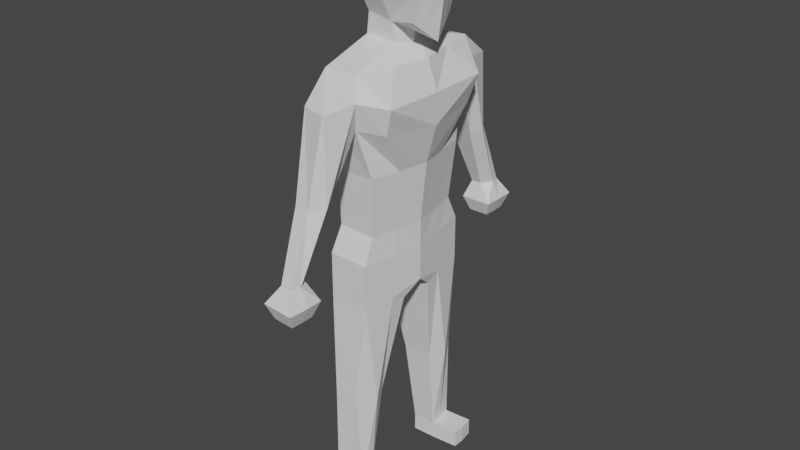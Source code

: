 # Source: untitled.blend  (saved by Blender 3.1.7; exported with 4.5.12 LTS)
import bpy
from mathutils import Matrix  # noqa: F401  (used for matrix-valued properties, if any)

bpy.ops.wm.read_factory_settings(use_empty=True)
scene = bpy.context.scene
scene.name = 'Scene'

# ---- collections
col_collection = bpy.data.collections.new('Collection'); scene.collection.children.link(col_collection)

# ---- world
world_world = bpy.data.worlds.new('World'); scene.world = world_world
world_world.use_nodes = True; world_world.node_tree.nodes.clear()
_N = world_world.node_tree.nodes; _L = world_world.node_tree.links
n0 = _N.new('ShaderNodeOutputWorld'); n0.name = 'World Output'; n0.location = (300, 300)
n1 = _N.new('ShaderNodeBackground'); n1.name = 'Background'; n1.location = (10, 300)
n1.inputs[0].default_value = (0.05088, 0.05088, 0.05088, 1.0)
_L.new(n1.outputs[0], n0.inputs[0])
n0.is_active_output = True
world_world.color = (0.05088, 0.05088, 0.05088)
world_world.use_sun_shadow = False
world_world.sun_shadow_jitter_overblur = 0.0

# ---- meshes
me_cube_003 = bpy.data.meshes.new('Cube.003')
me_cube_003.from_pydata([(-0.2755, 0.1979, 3.012), (-0.2755, 0.2755, 3.563), (0.2777, 0.2628, 3.012), (0.2755, 0.2628, 3.563), (-0.3184, 0.0, 2.968), (-0.3188, 0.0, 3.606), (-0.3188, 0.3188, 3.287), (0.00513, 0.2217, 2.97), (0.0, 0.2993, 3.606), (0.3188, 0.2993, 3.287), (0.3528, 0.0, 2.8), (0.3188, 0.0, 3.606), (0.0, 0.0, 3.709), (0.09315, 0.0, 2.874), (0.4221, 0.0, 3.287), (0.0, 0.3867, 3.287), (-0.4221, 0.0, 3.287), (0.07889, 0.7673, 2.633), (-0.3059, 0.7501, 2.62), (-0.57, 0.0, 2.609), (0.2486, 0.0, 2.636), (-0.359, 0.0, 2.769), (-0.3166, 0.1803, 2.788), (0.0289, 0.2041, 2.777), (0.07654, 0.0, 2.738), (0.07319, 0.6976, 0.7264), (-0.3693, 0.6737, 0.7264), (-0.4717, 0.0, 0.7264), (0.1786, 0.0, 0.7264), (-0.3304, 0.7468, 2.412), (-0.585, 0.0, 2.396), (0.3493, 0.0, 2.328), (0.1257, 0.8425, 2.407), (-0.3101, 0.7468, 2.197), (0.3488, 0.0, 2.008), (-0.5531, 0.0, 2.239), (0.05396, 0.7706, 2.118), (-0.3248, 0.6022, 1.603), (0.2416, 0.0, 1.614), (-0.4336, 0.0, 1.594), (0.1123, 0.6261, 1.614), (-0.3511, 0.549, 0.9893), (0.1789, 0.0, 0.9894), (-0.4466, 0.0, 0.9893), (0.06869, 0.5728, 0.9894), (-0.4466, 0.0, 0.9893), (-0.4336, 0.0, 1.461), (0.0227, 1.149, 2.357), (-0.272, 1.055, 2.36), (-0.02345, 1.036, 1.511), (0.05384, 1.155, 1.511), (-0.2689, 1.139, 1.511), (-0.2546, 1.036, 1.511), (-0.04653, 1.299, 1.511), (-0.208, 1.282, 1.511), (-0.08515, 1.344, 0.8234), (-0.009585, 1.46, 0.8234), (-0.2058, 1.444, 0.8234), (-0.1971, 1.344, 0.8234), (-0.03529, 1.561, 0.8234), (-0.1691, 1.546, 0.8234), (-0.009585, 1.46, 0.8234), (-0.2058, 1.444, 0.8234), (-0.1971, 1.344, 0.8234), (0.06504, 1.287, 0.6365), (0.06991, 1.468, 0.6365), (-0.2849, 1.44, 0.6365), (-0.2691, 1.287, 0.6365), (0.06304, 1.678, 0.6365), (-0.2918, 1.65, 0.6365), (0.005835, 1.349, 0.4749), (0.009035, 1.468, 0.4749), (-0.2244, 1.45, 0.4749), (-0.214, 1.349, 0.4749), (0.004516, 1.606, 0.4749), (-0.2289, 1.588, 0.4749), (-0.297, 0.1385, 3.584), (0.315, 0.1321, 2.907), (-0.2968, 0.09952, 2.99), (0.297, 0.1321, 3.584), (0.0, 0.1505, 3.657), (0.04889, 0.1115, 2.922), (0.3701, 0.1505, 3.287), (-0.3701, 0.1603, 3.287), (-0.4372, 0.3772, 2.615), (0.1632, 0.3858, 2.634), (0.05258, 0.1027, 2.758), (-0.3377, 0.09066, 2.778), (-0.4925, 0.3388, 0.7641), (0.1256, 0.3508, 0.7264), (0.349, 0.6337, 2.342), (-0.457, 0.3755, 2.404), (0.2652, 0.5975, 2.063), (-0.4309, 0.3755, 2.218), (0.1765, 0.3148, 1.614), (-0.3789, 0.3028, 1.599), (0.1235, 0.288, 0.9894), (-0.3985, 0.276, 0.9893), (-0.5046, 0.3388, 0.5441), (-0.4717, 0.0, 0.7264), (0.1256, 0.3508, 0.7264), (0.1786, 0.0, 0.7264), (-0.4717, 0.0, 0.3415), (-0.02767, 0.7616, -0.8368), (0.1786, 0.0, 0.3415), (-0.3205, 0.5487, -0.8368), (0.07319, 0.6976, 0.7264), (-0.3693, 0.6737, 0.7264), (0.1256, 0.3508, 0.7264), (-0.4202, 0.3388, 0.2612), (0.1256, 0.188, 0.1898), (0.1256, 0.3508, 0.7264), (-0.4202, 0.176, 0.1898), (0.07319, 0.6976, 0.2612), (-0.3693, 0.6737, 0.2612), (0.1256, 0.3508, 0.2612), (0.003424, 0.3885, -0.8368), (0.1256, 0.3508, 0.2612), (-0.3205, 0.3814, -0.8368), (-0.2903, 0.7475, -0.8368), (-0.3205, 0.5487, -0.8368), (0.08683, 0.5558, -0.8368), (-0.2812, 0.636, -1.821), (-0.2812, 0.5092, -1.821), (-0.03586, 0.5146, -1.821), (-0.03586, 0.6414, -2.006), (-0.03586, 0.6414, -1.821), (-0.2812, 0.636, -1.821), (-0.05942, 0.7973, -1.821), (-0.2584, 0.7866, -1.821), (-0.2812, 0.636, -2.007), (-0.2812, 0.5092, -2.007), (-0.03586, 0.5146, -2.007), (-0.2812, 0.636, -2.007), (-0.05942, 0.7973, -2.007), (-0.2584, 0.7866, -2.007), (0.2682, 0.5375, -1.821), (0.2682, 0.6643, -1.821), (0.2447, 0.8202, -1.821), (0.2682, 0.5375, -2.007), (0.2682, 0.6643, -2.007), (0.2447, 0.8202, -2.007), (0.2682, 0.6643, -2.007)], [(100, 111)], [(83, 76, 1, 6), (15, 8, 3, 9), (79, 80, 12, 11), (80, 76, 5, 12), (22, 23, 17, 18), (81, 77, 10, 13), (77, 82, 14, 10), (82, 79, 11, 14), (7, 15, 9, 2), (0, 6, 15, 7), (6, 1, 8, 15), (78, 83, 6, 0), (97, 41, 26, 88), (87, 22, 18, 84), (86, 24, 20, 85), (81, 13, 24, 86), (78, 0, 22, 87), (0, 7, 23, 22), (27, 88, 98, 99), (96, 42, 28, 89), (41, 44, 25, 26), (85, 20, 31, 90), (84, 18, 29, 91), (36, 33, 52, 49), (90, 31, 34, 92), (91, 29, 33, 93), (33, 36, 40, 37), (92, 34, 38, 94), (93, 33, 37, 95), (37, 40, 44, 41), (94, 38, 42, 96), (39, 95, 37, 46), (37, 41, 97, 43, 45, 46), (18, 17, 47, 48), (29, 32, 50, 51), (17, 32, 47), (29, 18, 48), (54, 53, 59, 60), (51, 54, 60, 57), (47, 32, 50, 53), (33, 29, 51, 52), (32, 36, 49, 50), (29, 48, 54, 51), (48, 47, 53, 54), (57, 60, 62), (55, 58, 63), (52, 51, 57, 58), (53, 50, 56, 59), (50, 49, 55, 56), (49, 52, 58, 55), (60, 59, 68, 69), (62, 60, 69, 66), (58, 57, 62, 63), (56, 55, 61), (59, 56, 61), (69, 68, 74, 75), (66, 69, 75, 72), (63, 62, 66, 67), (61, 55, 64, 65), (59, 61, 65, 68), (55, 63, 67, 64), (72, 71, 70, 73), (71, 72, 75, 74), (67, 66, 72, 73), (65, 64, 70, 71), (68, 65, 71, 74), (64, 67, 73, 70), (40, 94, 96, 44), (35, 93, 95, 39), (36, 92, 94, 40), (30, 91, 93, 35), (32, 90, 92, 36), (19, 84, 91, 30), (17, 85, 90, 32), (44, 96, 89, 25), (4, 78, 87, 21), (7, 81, 86, 23), (23, 86, 85, 17), (21, 87, 84, 19), (43, 97, 88, 27), (4, 16, 83, 78), (9, 3, 79, 82), (2, 9, 82, 77), (7, 2, 77, 81), (8, 1, 76, 80), (3, 8, 80, 79), (16, 5, 76, 83), (109, 117, 121, 105), (88, 89, 100, 98), (89, 28, 101, 100), (115, 109, 120, 121), (98, 109, 112, 102, 99), (110, 112, 118, 116), (114, 113, 103, 119), (103, 121, 126, 128), (98, 107, 114, 109), (25, 89, 108, 106), (102, 112, 110, 104), (117, 101, 104, 110), (26, 25, 106, 107), (113, 115, 121, 103), (117, 110, 116, 121), (106, 108, 115, 113), (107, 106, 113, 114), (120, 119, 129, 127), (112, 109, 105, 118), (109, 114, 119, 120), (132, 125, 140, 139), (116, 118, 123, 124), (118, 105, 122, 123), (121, 120, 127, 126), (119, 103, 128, 129), (135, 134, 125, 133), (130, 125, 132, 131), (123, 122, 130, 131), (129, 128, 134, 135), (127, 129, 135, 133), (126, 127, 133, 125), (124, 123, 131, 132), (138, 137, 142, 141), (137, 136, 139, 140), (128, 126, 137, 138), (126, 125, 142, 137), (124, 132, 139, 136), (125, 134, 141, 142), (134, 128, 138, 141), (98, 107, 88), (117, 111, 101), (121, 116, 124, 126), (124, 136, 137, 126)])
_uv = me_cube_003.uv_layers.new(name='UVMap')
_uv.uv.foreach_set('vector', [0.5, 0.1879, 0.625, 0.1879, 0.625, 0.25, 0.5, 0.25, 0.5, 0.375, 0.625, 0.375, 0.625, 0.5, 0.5, 0.5, 0.625, 0.5621, 0.75, 0.5621, 0.75, 0.625, 0.625, 0.625, 0.75, 0.5621, 0.875, 0.5621, 0.875, 0.625, 0.75, 0.625, 0.375, 0.25, 0.375, 0.375, 0.375, 0.375, 0.375, 0.25, 0.25, 0.5621, 0.375, 0.5621, 0.375, 0.625, 0.25, 0.625, 0.375, 0.5621, 0.5, 0.5621, 0.5, 0.625, 0.375, 0.625, 0.5, 0.5621, 0.625, 0.5621, 0.625, 0.625, 0.5, 0.625, 0.375, 0.375, 0.5, 0.375, 0.5, 0.5, 0.375, 0.5, 0.375, 0.25, 0.5, 0.25, 0.5, 0.375, 0.375, 0.375, 0.5, 0.25, 0.625, 0.25, 0.625, 0.375, 0.5, 0.375, 0.375, 0.1879, 0.5, 0.1879, 0.5, 0.25, 0.375, 0.25, 0.375, 0.1879, 0.375, 0.25, 0.375, 0.25, 0.375, 0.1879, 0.375, 0.1879, 0.375, 0.25, 0.375, 0.25, 0.375, 0.1879, 0.25, 0.5621, 0.25, 0.625, 0.25, 0.625, 0.25, 0.5621, 0.25, 0.5621, 0.25, 0.625, 0.25, 0.625, 0.25, 0.5621, 0.375, 0.1879, 0.375, 0.25, 0.375, 0.25, 0.375, 0.1879, 0.375, 0.25, 0.375, 0.375, 0.375, 0.375, 0.375, 0.25, 0.375, 0.125, 0.375, 0.1879, 0.375, 0.1879, 0.375, 0.125, 0.25, 0.5621, 0.25, 0.625, 0.25, 0.625, 0.25, 0.5621, 0.375, 0.25, 0.375, 0.375, 0.375, 0.375, 0.375, 0.25, 0.25, 0.5621, 0.25, 0.625, 0.25, 0.625, 0.25, 0.5621, 0.375, 0.1879, 0.375, 0.25, 0.375, 0.25, 0.375, 0.1879, 0.375, 0.375, 0.375, 0.25, 0.375, 0.25, 0.375, 0.375, 0.25, 0.5621, 0.25, 0.625, 0.25, 0.625, 0.25, 0.5621, 0.375, 0.1879, 0.375, 0.25, 0.375, 0.25, 0.375, 0.1879, 0.375, 0.25, 0.375, 0.375, 0.375, 0.375, 0.375, 0.25, 0.25, 0.5621, 0.25, 0.625, 0.25, 0.625, 0.25, 0.5621, 0.375, 0.1879, 0.375, 0.25, 0.375, 0.25, 0.375, 0.1879, 0.375, 0.25, 0.375, 0.375, 0.375, 0.375, 0.375, 0.25, 0.25, 0.5621, 0.25, 0.625, 0.25, 0.625, 0.25, 0.5621, 0.375, 0.125, 0.375, 0.1879, 0.375, 0.25, 0.375, 0.125, 0.375, 0.25, 0.375, 0.25, 0.375, 0.1879, 0.375, 0.125, 0.375, 0.125, 0.375, 0.125, 0.375, 0.25, 0.375, 0.375, 0.375, 0.375, 0.375, 0.25, 0.375, 0.25, 0.375, 0.375, 0.375, 0.375, 0.375, 0.25, 0.25, 0.5, 0.25, 0.5, 0.25, 0.5, 0.375, 0.25, 0.375, 0.25, 0.375, 0.25, 0.375, 0.25, 0.375, 0.375, 0.375, 0.375, 0.375, 0.25, 0.375, 0.25, 0.375, 0.25, 0.375, 0.25, 0.375, 0.25, 0.25, 0.5, 0.25, 0.5, 0.25, 0.5, 0.25, 0.5, 0.375, 0.25, 0.375, 0.25, 0.375, 0.25, 0.375, 0.25, 0.25, 0.5, 0.25, 0.5, 0.25, 0.5, 0.25, 0.5, 0.375, 0.25, 0.375, 0.25, 0.375, 0.25, 0.375, 0.25, 0.375, 0.25, 0.375, 0.375, 0.375, 0.375, 0.375, 0.25, 0.375, 0.25, 0.375, 0.25, 0.375, 0.25, 0.375, 0.375, 0.375, 0.25, 0.375, 0.25, 0.375, 0.25, 0.375, 0.25, 0.375, 0.25, 0.375, 0.25, 0.25, 0.5, 0.25, 0.5, 0.25, 0.5, 0.25, 0.5, 0.25, 0.5, 0.25, 0.5, 0.25, 0.5, 0.25, 0.5, 0.375, 0.375, 0.375, 0.25, 0.375, 0.25, 0.375, 0.375, 0.375, 0.25, 0.375, 0.375, 0.375, 0.375, 0.375, 0.25, 0.375, 0.25, 0.375, 0.25, 0.375, 0.25, 0.375, 0.25, 0.375, 0.25, 0.375, 0.25, 0.375, 0.25, 0.375, 0.25, 0.25, 0.5, 0.25, 0.5, 0.25, 0.5, 0.25, 0.5, 0.25, 0.5, 0.25, 0.5, 0.375, 0.25, 0.375, 0.375, 0.375, 0.375, 0.375, 0.25, 0.375, 0.25, 0.375, 0.25, 0.375, 0.25, 0.375, 0.25, 0.375, 0.25, 0.375, 0.25, 0.375, 0.25, 0.375, 0.25, 0.25, 0.5, 0.25, 0.5, 0.25, 0.5, 0.25, 0.5, 0.25, 0.5, 0.25, 0.5, 0.25, 0.5, 0.25, 0.5, 0.375, 0.375, 0.375, 0.25, 0.375, 0.25, 0.375, 0.375, 0.375, 0.25, 0.375, 0.375, 0.375, 0.375, 0.375, 0.25, 0.375, 0.375, 0.375, 0.25, 0.375, 0.25, 0.375, 0.375, 0.375, 0.25, 0.375, 0.25, 0.375, 0.25, 0.375, 0.25, 0.25, 0.5, 0.25, 0.5, 0.25, 0.5, 0.25, 0.5, 0.25, 0.5, 0.25, 0.5, 0.25, 0.5, 0.25, 0.5, 0.375, 0.375, 0.375, 0.25, 0.375, 0.25, 0.375, 0.375, 0.25, 0.5, 0.25, 0.5621, 0.25, 0.5621, 0.25, 0.5, 0.375, 0.125, 0.375, 0.1879, 0.375, 0.1879, 0.375, 0.125, 0.25, 0.5, 0.25, 0.5621, 0.25, 0.5621, 0.25, 0.5, 0.375, 0.125, 0.375, 0.1879, 0.375, 0.1879, 0.375, 0.125, 0.25, 0.5, 0.25, 0.5621, 0.25, 0.5621, 0.25, 0.5, 0.375, 0.125, 0.375, 0.1879, 0.375, 0.1879, 0.375, 0.125, 0.25, 0.5, 0.25, 0.5621, 0.25, 0.5621, 0.25, 0.5, 0.25, 0.5, 0.25, 0.5621, 0.25, 0.5621, 0.25, 0.5, 0.375, 0.125, 0.375, 0.1879, 0.375, 0.1879, 0.375, 0.125, 0.25, 0.5, 0.25, 0.5621, 0.25, 0.5621, 0.25, 0.5, 0.25, 0.5, 0.25, 0.5621, 0.25, 0.5621, 0.25, 0.5, 0.375, 0.125, 0.375, 0.1879, 0.375, 0.1879, 0.375, 0.125, 0.375, 0.125, 0.375, 0.1879, 0.375, 0.1879, 0.375, 0.125, 0.375, 0.125, 0.5, 0.125, 0.5, 0.1879, 0.375, 0.1879, 0.5, 0.5, 0.625, 0.5, 0.625, 0.5621, 0.5, 0.5621, 0.375, 0.5, 0.5, 0.5, 0.5, 0.5621, 0.375, 0.5621, 0.25, 0.5, 0.375, 0.5, 0.375, 0.5621, 0.25, 0.5621, 0.75, 0.5, 0.875, 0.5, 0.875, 0.5621, 0.75, 0.5621, 0.625, 0.5, 0.75, 0.5, 0.75, 0.5621, 0.625, 0.5621, 0.5, 0.125, 0.625, 0.125, 0.625, 0.1879, 0.5, 0.1879, 0.125, 0.5621, 0.25, 0.5621, 0.25, 0.5621, 0.125, 0.5621, 0.125, 0.5621, 0.25, 0.5621, 0.25, 0.5621, 0.125, 0.5621, 0.25, 0.5621, 0.25, 0.625, 0.25, 0.625, 0.25, 0.5621, 0.25, 0.5621, 0.125, 0.5621, 0.125, 0.5621, 0.25, 0.5621, 0.0, 0.0, 0.0, 0.0, 0.0, 0.0, 0.0, 0.0, 0.375, 0.125, 0.25, 0.5621, 0.125, 0.5621, 0.125, 0.5621, 0.25, 0.5621, 0.375, 0.25, 0.375, 0.375, 0.375, 0.375, 0.375, 0.25, 0.25, 0.5, 0.25, 0.5621, 0.25, 0.5621, 0.25, 0.5, 0.0, 0.0, 0.375, 0.25, 0.375, 0.25, 0.0, 0.0, 0.25, 0.5, 0.25, 0.5621, 0.25, 0.5621, 0.25, 0.5, 0.0, 0.0, 0.125, 0.5621, 0.25, 0.5621, 0.0, 0.0, 0.0, 0.0, 0.0, 0.0, 0.0, 0.0, 0.0, 0.0, 0.375, 0.25, 0.375, 0.375, 0.375, 0.375, 0.375, 0.25, 0.25, 0.5, 0.25, 0.5621, 0.25, 0.5621, 0.25, 0.5, 0.0, 0.0, 0.0, 0.0, 0.0, 0.0, 0.0, 0.0, 0.25, 0.5, 0.25, 0.5621, 0.25, 0.5621, 0.25, 0.5, 0.375, 0.25, 0.375, 0.375, 0.375, 0.375, 0.375, 0.25, 0.375, 0.1879, 0.375, 0.25, 0.375, 0.25, 0.375, 0.1879, 0.0, 0.0, 0.0, 0.0, 0.0, 0.0, 0.0, 0.0, 0.375, 0.1879, 0.375, 0.25, 0.375, 0.25, 0.375, 0.1879, 0.25, 0.5621, 0.25, 0.5621, 0.25, 0.5621, 0.25, 0.5621, 0.25, 0.5621, 0.125, 0.5621, 0.125, 0.5621, 0.25, 0.5621, 0.0, 0.0, 0.0, 0.0, 0.0, 0.0, 0.0, 0.0, 0.25, 0.5621, 0.125, 0.5621, 0.125, 0.5621, 0.25, 0.5621, 0.375, 0.25, 0.375, 0.375, 0.375, 0.375, 0.375, 0.25, 0.125, 0.5, 0.25, 0.5, 0.25, 0.5621, 0.125, 0.5621, 0.125, 0.5621, 0.25, 0.5621, 0.25, 0.5621, 0.125, 0.5621, 0.0, 0.0, 0.0, 0.0, 0.0, 0.0, 0.0, 0.0, 0.375, 0.25, 0.375, 0.375, 0.375, 0.375, 0.375, 0.25, 0.375, 0.1879, 0.375, 0.25, 0.375, 0.25, 0.375, 0.1879, 0.25, 0.5621, 0.125, 0.5621, 0.125, 0.5621, 0.25, 0.5621, 0.25, 0.5621, 0.125, 0.5621, 0.125, 0.5621, 0.25, 0.5621, 0.25, 0.5, 0.25, 0.5621, 0.25, 0.5621, 0.25, 0.5, 0.0, 0.0, 0.0, 0.0, 0.0, 0.0, 0.0, 0.0, 0.25, 0.5, 0.25, 0.5621, 0.25, 0.5621, 0.25, 0.5, 0.25, 0.5621, 0.25, 0.5621, 0.25, 0.5621, 0.25, 0.5621, 0.25, 0.5621, 0.25, 0.5621, 0.25, 0.5621, 0.25, 0.5621, 0.25, 0.5621, 0.25, 0.5, 0.25, 0.5, 0.25, 0.5621, 0.375, 0.375, 0.375, 0.375, 0.375, 0.375, 0.375, 0.375, 0.0, 0.0, 0.375, 0.25, 0.375, 0.1879, 0.25, 0.5621, 0.25, 0.5621, 0.0, 0.0, 0.0, 0.0, 0.0, 0.0, 0.0, 0.0, 0.0, 0.0, 0.0, 0.0, 0.0, 0.0, 0.0, 0.0, 0.0, 0.0])
me_cube_003.use_remesh_fix_poles = True
me_cube_003.use_remesh_preserve_attributes = False
me_cube_003.update()

# ---- objects
ob_cube = bpy.data.objects.new('Cube', me_cube_003)

# ---- transforms, parenting, visibility, modifiers, constraints
ob_cube.location = (0.0, 0.0, 2.025)
_m = ob_cube.modifiers.new('Mirror', 'MIRROR')
_m.use_axis = (False, True, False)
_m.use_clip = True

# ---- collection membership
col_collection.objects.link(ob_cube)

# ---- scene / render settings (as saved in the file)
scene.frame_start = 1; scene.frame_end = 250; scene.frame_set(1)
scene.render.engine = 'BLENDER_EEVEE_NEXT'
scene.cycles.sampling_pattern = 'TABULATED_SOBOL'
scene.cycles.use_light_tree = False
scene.view_settings.view_transform = 'Filmic'
bpy.context.view_layer.update()

# ---- added for rendering (the .blend has no active camera and no usable light): camera, sun
cam_auto = bpy.data.cameras.new('AutoCamera')
cam_auto.lens = 50.0
cam_auto.sensor_width = 36.0
cam_auto.clip_end = 1000.0
ob_auto_camera = bpy.data.objects.new('AutoCamera', cam_auto)
scene.collection.objects.link(ob_auto_camera)
ob_auto_camera.location = (6.12204, -7.44419, 7.83856)
ob_auto_camera.rotation_euler = (1.09748, -7.21219e-08, 0.694738)
scene.camera = ob_auto_camera
light_auto_sun = bpy.data.lights.new('AutoSun', 'SUN')
light_auto_sun.energy = 3.0
light_auto_sun.angle = 0.0523599
ob_auto_sun = bpy.data.objects.new('AutoSun', light_auto_sun)
scene.collection.objects.link(ob_auto_sun)
ob_auto_sun.rotation_euler = (0.872665, 0.174533, 0.523599)
bpy.context.view_layer.update()
